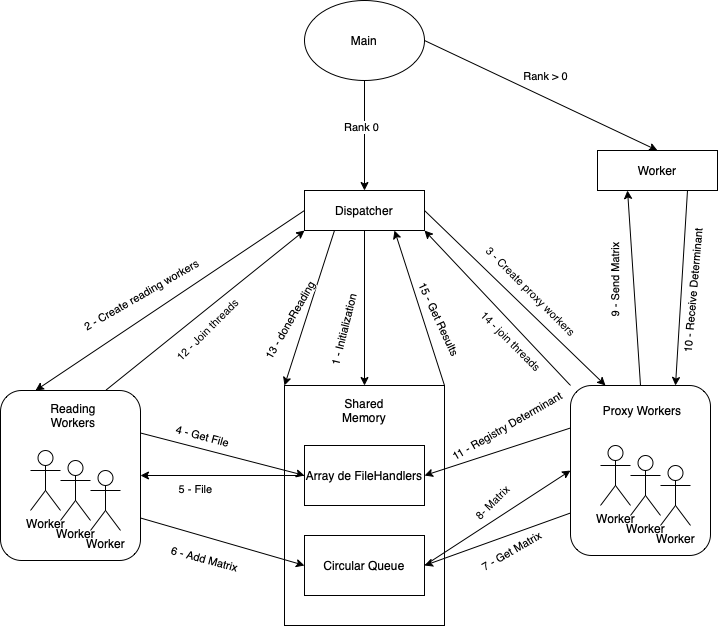

The diagram above was exported from draw.io. Its source (the exported page's mxGraphModel, read from the mxfile embedded in the PNG):
<mxGraphModel dx="2001" dy="1778" grid="1" gridSize="10" guides="1" tooltips="1" connect="1" arrows="1" fold="1" page="1" pageScale="1" pageWidth="827" pageHeight="1169" math="0" shadow="0">
  <root>
    <mxCell id="0" />
    <mxCell id="1" parent="0" />
    <mxCell id="8pU5ChQ9JVwm0EyKaXdT-3" value="" style="rounded=1;whiteSpace=wrap;html=1;" parent="1" vertex="1">
      <mxGeometry x="560" y="345" width="140" height="170" as="geometry" />
    </mxCell>
    <mxCell id="8pU5ChQ9JVwm0EyKaXdT-4" value="Worker" style="shape=umlActor;verticalLabelPosition=bottom;verticalAlign=top;html=1;outlineConnect=0;" parent="1" vertex="1">
      <mxGeometry x="590" y="405" width="30" height="60" as="geometry" />
    </mxCell>
    <mxCell id="8pU5ChQ9JVwm0EyKaXdT-5" value="Worker" style="shape=umlActor;verticalLabelPosition=bottom;verticalAlign=top;html=1;outlineConnect=0;" parent="1" vertex="1">
      <mxGeometry x="620" y="415" width="30" height="60" as="geometry" />
    </mxCell>
    <mxCell id="8pU5ChQ9JVwm0EyKaXdT-6" value="Worker" style="shape=umlActor;verticalLabelPosition=bottom;verticalAlign=top;html=1;outlineConnect=0;" parent="1" vertex="1">
      <mxGeometry x="650" y="425" width="30" height="60" as="geometry" />
    </mxCell>
    <mxCell id="8pU5ChQ9JVwm0EyKaXdT-8" value="Proxy Workers" style="text;html=1;strokeColor=none;fillColor=none;align=center;verticalAlign=middle;whiteSpace=wrap;rounded=0;" parent="1" vertex="1">
      <mxGeometry x="587" y="355" width="90" height="30" as="geometry" />
    </mxCell>
    <mxCell id="8pU5ChQ9JVwm0EyKaXdT-9" value="" style="rounded=1;whiteSpace=wrap;html=1;" parent="1" vertex="1">
      <mxGeometry x="-10" y="350" width="140" height="170" as="geometry" />
    </mxCell>
    <mxCell id="8pU5ChQ9JVwm0EyKaXdT-10" value="Worker" style="shape=umlActor;verticalLabelPosition=bottom;verticalAlign=top;html=1;outlineConnect=0;" parent="1" vertex="1">
      <mxGeometry x="20" y="410" width="30" height="60" as="geometry" />
    </mxCell>
    <mxCell id="8pU5ChQ9JVwm0EyKaXdT-11" value="Worker" style="shape=umlActor;verticalLabelPosition=bottom;verticalAlign=top;html=1;outlineConnect=0;" parent="1" vertex="1">
      <mxGeometry x="50" y="420" width="30" height="60" as="geometry" />
    </mxCell>
    <mxCell id="8pU5ChQ9JVwm0EyKaXdT-12" value="Worker" style="shape=umlActor;verticalLabelPosition=bottom;verticalAlign=top;html=1;outlineConnect=0;" parent="1" vertex="1">
      <mxGeometry x="80" y="430" width="30" height="60" as="geometry" />
    </mxCell>
    <mxCell id="8pU5ChQ9JVwm0EyKaXdT-13" value="Reading Workers" style="text;html=1;strokeColor=none;fillColor=none;align=center;verticalAlign=middle;whiteSpace=wrap;rounded=0;" parent="1" vertex="1">
      <mxGeometry x="18" y="360" width="90" height="30" as="geometry" />
    </mxCell>
    <mxCell id="8pU5ChQ9JVwm0EyKaXdT-14" value="Main" style="ellipse;whiteSpace=wrap;html=1;" parent="1" vertex="1">
      <mxGeometry x="294" y="-40" width="120" height="80" as="geometry" />
    </mxCell>
    <mxCell id="8pU5ChQ9JVwm0EyKaXdT-17" value="" style="rounded=0;whiteSpace=wrap;html=1;" parent="1" vertex="1">
      <mxGeometry x="274" y="345" width="160" height="240" as="geometry" />
    </mxCell>
    <mxCell id="8pU5ChQ9JVwm0EyKaXdT-18" value="Shared Memory" style="text;html=1;strokeColor=none;fillColor=none;align=center;verticalAlign=middle;whiteSpace=wrap;rounded=0;" parent="1" vertex="1">
      <mxGeometry x="324" y="355" width="60" height="30" as="geometry" />
    </mxCell>
    <mxCell id="8pU5ChQ9JVwm0EyKaXdT-19" value="Circular Queue" style="rounded=0;whiteSpace=wrap;html=1;" parent="1" vertex="1">
      <mxGeometry x="294" y="495" width="120" height="60" as="geometry" />
    </mxCell>
    <mxCell id="8pU5ChQ9JVwm0EyKaXdT-20" value="Array de FileHandlers" style="rounded=0;whiteSpace=wrap;html=1;" parent="1" vertex="1">
      <mxGeometry x="294" y="405" width="120" height="60" as="geometry" />
    </mxCell>
    <mxCell id="8pU5ChQ9JVwm0EyKaXdT-21" value="" style="endArrow=classic;html=1;rounded=0;entryX=0.5;entryY=0;entryDx=0;entryDy=0;exitX=0.5;exitY=1;exitDx=0;exitDy=0;" parent="1" source="LgfUehgyXQbKPkZjg6h8-36" target="8pU5ChQ9JVwm0EyKaXdT-17" edge="1">
      <mxGeometry x="0.9" y="-58" width="50" height="50" relative="1" as="geometry">
        <mxPoint x="320" y="150" as="sourcePoint" />
        <mxPoint x="360" y="270" as="targetPoint" />
        <mxPoint as="offset" />
      </mxGeometry>
    </mxCell>
    <mxCell id="8pU5ChQ9JVwm0EyKaXdT-42" value="1 - Initialization" style="edgeLabel;html=1;align=center;verticalAlign=middle;resizable=0;points=[];rotation=-76;" parent="8pU5ChQ9JVwm0EyKaXdT-21" vertex="1" connectable="0">
      <mxGeometry x="0.06" y="1" relative="1" as="geometry">
        <mxPoint x="-22" y="18" as="offset" />
      </mxGeometry>
    </mxCell>
    <mxCell id="8pU5ChQ9JVwm0EyKaXdT-23" value="" style="endArrow=classic;html=1;rounded=0;entryX=0.25;entryY=0;entryDx=0;entryDy=0;exitX=1;exitY=0.5;exitDx=0;exitDy=0;" parent="1" source="LgfUehgyXQbKPkZjg6h8-36" target="8pU5ChQ9JVwm0EyKaXdT-3" edge="1">
      <mxGeometry width="50" height="50" relative="1" as="geometry">
        <mxPoint x="540" y="190" as="sourcePoint" />
        <mxPoint x="550" y="200" as="targetPoint" />
      </mxGeometry>
    </mxCell>
    <mxCell id="8pU5ChQ9JVwm0EyKaXdT-26" value="3 - Create proxy workers" style="edgeLabel;html=1;align=center;verticalAlign=middle;resizable=0;points=[];rotation=45;" parent="8pU5ChQ9JVwm0EyKaXdT-23" vertex="1" connectable="0">
      <mxGeometry x="-0.1787" y="1" relative="1" as="geometry">
        <mxPoint x="31" y="9" as="offset" />
      </mxGeometry>
    </mxCell>
    <mxCell id="8pU5ChQ9JVwm0EyKaXdT-24" value="" style="endArrow=classic;html=1;rounded=0;entryX=0.25;entryY=0;entryDx=0;entryDy=0;exitX=0;exitY=0.5;exitDx=0;exitDy=0;" parent="1" source="LgfUehgyXQbKPkZjg6h8-36" target="8pU5ChQ9JVwm0EyKaXdT-9" edge="1">
      <mxGeometry width="50" height="50" relative="1" as="geometry">
        <mxPoint x="280" y="170" as="sourcePoint" />
        <mxPoint x="270" y="190" as="targetPoint" />
      </mxGeometry>
    </mxCell>
    <mxCell id="8pU5ChQ9JVwm0EyKaXdT-25" value="2 - Create reading workers" style="edgeLabel;html=1;align=center;verticalAlign=middle;resizable=0;points=[];rotation=-30;" parent="8pU5ChQ9JVwm0EyKaXdT-24" vertex="1" connectable="0">
      <mxGeometry x="0.0099" relative="1" as="geometry">
        <mxPoint x="-28" y="-6" as="offset" />
      </mxGeometry>
    </mxCell>
    <mxCell id="8pU5ChQ9JVwm0EyKaXdT-27" value="" style="endArrow=classic;html=1;rounded=0;exitX=1;exitY=0.25;exitDx=0;exitDy=0;entryX=0;entryY=0.5;entryDx=0;entryDy=0;" parent="1" source="8pU5ChQ9JVwm0EyKaXdT-9" target="8pU5ChQ9JVwm0EyKaXdT-20" edge="1">
      <mxGeometry width="50" height="50" relative="1" as="geometry">
        <mxPoint x="200" y="350" as="sourcePoint" />
        <mxPoint x="250" y="300" as="targetPoint" />
      </mxGeometry>
    </mxCell>
    <mxCell id="8pU5ChQ9JVwm0EyKaXdT-29" value="4 - Get File" style="edgeLabel;html=1;align=center;verticalAlign=middle;resizable=0;points=[];rotation=15;" parent="8pU5ChQ9JVwm0EyKaXdT-27" vertex="1" connectable="0">
      <mxGeometry x="-0.1181" y="-4" relative="1" as="geometry">
        <mxPoint x="-9" y="-20" as="offset" />
      </mxGeometry>
    </mxCell>
    <mxCell id="8pU5ChQ9JVwm0EyKaXdT-30" value="" style="endArrow=classic;html=1;rounded=0;entryX=1;entryY=0.5;entryDx=0;entryDy=0;exitX=0;exitY=0.5;exitDx=0;exitDy=0;" parent="1" source="8pU5ChQ9JVwm0EyKaXdT-20" target="8pU5ChQ9JVwm0EyKaXdT-9" edge="1">
      <mxGeometry width="50" height="50" relative="1" as="geometry">
        <mxPoint x="160" y="540" as="sourcePoint" />
        <mxPoint x="210" y="490" as="targetPoint" />
      </mxGeometry>
    </mxCell>
    <mxCell id="8pU5ChQ9JVwm0EyKaXdT-31" value="5 - File" style="edgeLabel;html=1;align=center;verticalAlign=middle;resizable=0;points=[];" parent="8pU5ChQ9JVwm0EyKaXdT-30" vertex="1" connectable="0">
      <mxGeometry x="0.2258" y="-3" relative="1" as="geometry">
        <mxPoint x="-10" y="16" as="offset" />
      </mxGeometry>
    </mxCell>
    <mxCell id="8pU5ChQ9JVwm0EyKaXdT-32" value="" style="endArrow=classic;html=1;rounded=0;exitX=1;exitY=0.75;exitDx=0;exitDy=0;entryX=0;entryY=0.5;entryDx=0;entryDy=0;" parent="1" source="8pU5ChQ9JVwm0EyKaXdT-9" target="8pU5ChQ9JVwm0EyKaXdT-19" edge="1">
      <mxGeometry width="50" height="50" relative="1" as="geometry">
        <mxPoint x="570" y="500" as="sourcePoint" />
        <mxPoint x="620" y="450" as="targetPoint" />
      </mxGeometry>
    </mxCell>
    <mxCell id="8pU5ChQ9JVwm0EyKaXdT-33" value="6 - Add Matrix" style="edgeLabel;html=1;align=center;verticalAlign=middle;resizable=0;points=[];rotation=15;" parent="8pU5ChQ9JVwm0EyKaXdT-32" vertex="1" connectable="0">
      <mxGeometry x="-0.2292" y="-1" relative="1" as="geometry">
        <mxPoint x="1" y="21" as="offset" />
      </mxGeometry>
    </mxCell>
    <mxCell id="8pU5ChQ9JVwm0EyKaXdT-34" value="" style="endArrow=classic;html=1;rounded=0;entryX=1;entryY=0.5;entryDx=0;entryDy=0;exitX=0;exitY=0.75;exitDx=0;exitDy=0;" parent="1" source="8pU5ChQ9JVwm0EyKaXdT-3" target="8pU5ChQ9JVwm0EyKaXdT-19" edge="1">
      <mxGeometry width="50" height="50" relative="1" as="geometry">
        <mxPoint x="640" y="460" as="sourcePoint" />
        <mxPoint x="540" y="420" as="targetPoint" />
      </mxGeometry>
    </mxCell>
    <mxCell id="8pU5ChQ9JVwm0EyKaXdT-35" value="7 - Get Matrix" style="edgeLabel;html=1;align=center;verticalAlign=middle;resizable=0;points=[];rotation=-30;" parent="8pU5ChQ9JVwm0EyKaXdT-34" vertex="1" connectable="0">
      <mxGeometry x="-0.3426" relative="1" as="geometry">
        <mxPoint x="-12" y="21" as="offset" />
      </mxGeometry>
    </mxCell>
    <mxCell id="8pU5ChQ9JVwm0EyKaXdT-36" value="" style="endArrow=classic;html=1;rounded=0;exitX=1;exitY=0.5;exitDx=0;exitDy=0;entryX=0;entryY=0.5;entryDx=0;entryDy=0;" parent="1" source="8pU5ChQ9JVwm0EyKaXdT-19" target="8pU5ChQ9JVwm0EyKaXdT-3" edge="1">
      <mxGeometry width="50" height="50" relative="1" as="geometry">
        <mxPoint x="560" y="530" as="sourcePoint" />
        <mxPoint x="610" y="480" as="targetPoint" />
      </mxGeometry>
    </mxCell>
    <mxCell id="8pU5ChQ9JVwm0EyKaXdT-38" value="8- Matrix" style="edgeLabel;html=1;align=center;verticalAlign=middle;resizable=0;points=[];rotation=-45;" parent="8pU5ChQ9JVwm0EyKaXdT-36" vertex="1" connectable="0">
      <mxGeometry x="0.232" relative="1" as="geometry">
        <mxPoint x="-23" y="-4" as="offset" />
      </mxGeometry>
    </mxCell>
    <mxCell id="8pU5ChQ9JVwm0EyKaXdT-40" value="" style="endArrow=classic;html=1;rounded=0;exitX=0;exitY=0.25;exitDx=0;exitDy=0;entryX=1;entryY=0.5;entryDx=0;entryDy=0;" parent="1" source="8pU5ChQ9JVwm0EyKaXdT-3" target="8pU5ChQ9JVwm0EyKaXdT-20" edge="1">
      <mxGeometry width="50" height="50" relative="1" as="geometry">
        <mxPoint x="500" y="350" as="sourcePoint" />
        <mxPoint x="550" y="300" as="targetPoint" />
      </mxGeometry>
    </mxCell>
    <mxCell id="8pU5ChQ9JVwm0EyKaXdT-41" value="11 - Registry Determinant" style="edgeLabel;html=1;align=center;verticalAlign=middle;resizable=0;points=[];rotation=-30;" parent="8pU5ChQ9JVwm0EyKaXdT-40" vertex="1" connectable="0">
      <mxGeometry x="0.0436" relative="1" as="geometry">
        <mxPoint x="12" y="-26" as="offset" />
      </mxGeometry>
    </mxCell>
    <mxCell id="8pU5ChQ9JVwm0EyKaXdT-43" value="" style="endArrow=classic;html=1;rounded=0;exitX=1;exitY=0;exitDx=0;exitDy=0;entryX=0.75;entryY=1;entryDx=0;entryDy=0;" parent="1" source="8pU5ChQ9JVwm0EyKaXdT-17" target="LgfUehgyXQbKPkZjg6h8-36" edge="1">
      <mxGeometry width="50" height="50" relative="1" as="geometry">
        <mxPoint x="610" y="140" as="sourcePoint" />
        <mxPoint x="660" y="90" as="targetPoint" />
      </mxGeometry>
    </mxCell>
    <mxCell id="8pU5ChQ9JVwm0EyKaXdT-44" value="15 - Get Results" style="edgeLabel;html=1;align=center;verticalAlign=middle;resizable=0;points=[];rotation=65;" parent="8pU5ChQ9JVwm0EyKaXdT-43" vertex="1" connectable="0">
      <mxGeometry x="0.01" y="-1" relative="1" as="geometry">
        <mxPoint x="19" y="12" as="offset" />
      </mxGeometry>
    </mxCell>
    <mxCell id="8pU5ChQ9JVwm0EyKaXdT-45" value="" style="endArrow=classic;html=1;rounded=0;exitX=0.75;exitY=0;exitDx=0;exitDy=0;entryX=0;entryY=1;entryDx=0;entryDy=0;" parent="1" source="8pU5ChQ9JVwm0EyKaXdT-9" target="LgfUehgyXQbKPkZjg6h8-36" edge="1">
      <mxGeometry width="50" height="50" relative="1" as="geometry">
        <mxPoint x="160" y="170" as="sourcePoint" />
        <mxPoint x="360" y="220" as="targetPoint" />
      </mxGeometry>
    </mxCell>
    <mxCell id="8pU5ChQ9JVwm0EyKaXdT-46" value="12 - Join threads" style="edgeLabel;html=1;align=center;verticalAlign=middle;resizable=0;points=[];rotation=-45;" parent="8pU5ChQ9JVwm0EyKaXdT-45" vertex="1" connectable="0">
      <mxGeometry x="-0.0548" y="-1" relative="1" as="geometry">
        <mxPoint x="6" y="15" as="offset" />
      </mxGeometry>
    </mxCell>
    <mxCell id="8pU5ChQ9JVwm0EyKaXdT-47" value="" style="endArrow=classic;html=1;rounded=0;exitX=0.5;exitY=0;exitDx=0;exitDy=0;entryX=0.25;entryY=1;entryDx=0;entryDy=0;" parent="1" source="8pU5ChQ9JVwm0EyKaXdT-3" target="LgfUehgyXQbKPkZjg6h8-37" edge="1">
      <mxGeometry width="50" height="50" relative="1" as="geometry">
        <mxPoint x="550" y="190" as="sourcePoint" />
        <mxPoint x="600" y="140" as="targetPoint" />
      </mxGeometry>
    </mxCell>
    <mxCell id="8pU5ChQ9JVwm0EyKaXdT-48" value="9 - Send Matrix" style="edgeLabel;html=1;align=center;verticalAlign=middle;resizable=0;points=[];rotation=-90;" parent="8pU5ChQ9JVwm0EyKaXdT-47" vertex="1" connectable="0">
      <mxGeometry x="-0.1247" y="1" relative="1" as="geometry">
        <mxPoint x="-19" y="-19" as="offset" />
      </mxGeometry>
    </mxCell>
    <mxCell id="8pU5ChQ9JVwm0EyKaXdT-49" value="" style="endArrow=classic;html=1;rounded=0;entryX=0;entryY=0;entryDx=0;entryDy=0;exitX=0.25;exitY=1;exitDx=0;exitDy=0;" parent="1" edge="1" target="8pU5ChQ9JVwm0EyKaXdT-17" source="LgfUehgyXQbKPkZjg6h8-36">
      <mxGeometry width="50" height="50" relative="1" as="geometry">
        <mxPoint x="350" y="210" as="sourcePoint" />
        <mxPoint x="270" y="280" as="targetPoint" />
      </mxGeometry>
    </mxCell>
    <mxCell id="8pU5ChQ9JVwm0EyKaXdT-50" value="13 - doneReading" style="edgeLabel;html=1;align=center;verticalAlign=middle;resizable=0;points=[];rotation=-60;" parent="8pU5ChQ9JVwm0EyKaXdT-49" vertex="1" connectable="0">
      <mxGeometry x="0.425" y="-1" relative="1" as="geometry">
        <mxPoint x="-8" y="-20" as="offset" />
      </mxGeometry>
    </mxCell>
    <mxCell id="LgfUehgyXQbKPkZjg6h8-36" value="Dispatcher" style="rounded=0;whiteSpace=wrap;html=1;" vertex="1" parent="1">
      <mxGeometry x="294" y="150" width="120" height="40" as="geometry" />
    </mxCell>
    <mxCell id="LgfUehgyXQbKPkZjg6h8-37" value="Worker" style="rounded=0;whiteSpace=wrap;html=1;" vertex="1" parent="1">
      <mxGeometry x="587" y="110" width="120" height="40" as="geometry" />
    </mxCell>
    <mxCell id="LgfUehgyXQbKPkZjg6h8-38" value="" style="endArrow=classic;html=1;rounded=0;exitX=0.5;exitY=1;exitDx=0;exitDy=0;entryX=0.5;entryY=0;entryDx=0;entryDy=0;" edge="1" parent="1" source="8pU5ChQ9JVwm0EyKaXdT-14" target="LgfUehgyXQbKPkZjg6h8-36">
      <mxGeometry width="50" height="50" relative="1" as="geometry">
        <mxPoint x="220" y="90" as="sourcePoint" />
        <mxPoint x="260" y="40" as="targetPoint" />
      </mxGeometry>
    </mxCell>
    <mxCell id="LgfUehgyXQbKPkZjg6h8-41" value="Rank 0" style="edgeLabel;html=1;align=center;verticalAlign=middle;resizable=0;points=[];" vertex="1" connectable="0" parent="LgfUehgyXQbKPkZjg6h8-38">
      <mxGeometry x="0.0631" y="-4" relative="1" as="geometry">
        <mxPoint y="-12" as="offset" />
      </mxGeometry>
    </mxCell>
    <mxCell id="LgfUehgyXQbKPkZjg6h8-39" value="" style="endArrow=classic;html=1;rounded=0;exitX=1;exitY=0.5;exitDx=0;exitDy=0;entryX=0.5;entryY=0;entryDx=0;entryDy=0;" edge="1" parent="1" source="8pU5ChQ9JVwm0EyKaXdT-14" target="LgfUehgyXQbKPkZjg6h8-37">
      <mxGeometry width="50" height="50" relative="1" as="geometry">
        <mxPoint x="349.9999999999957" y="100" as="sourcePoint" />
        <mxPoint x="119.99999999999977" y="120" as="targetPoint" />
      </mxGeometry>
    </mxCell>
    <mxCell id="LgfUehgyXQbKPkZjg6h8-40" value="Rank &amp;gt; 0" style="edgeLabel;html=1;align=center;verticalAlign=middle;resizable=0;points=[];" vertex="1" connectable="0" parent="LgfUehgyXQbKPkZjg6h8-39">
      <mxGeometry x="-0.0941" y="1" relative="1" as="geometry">
        <mxPoint x="15" y="-13" as="offset" />
      </mxGeometry>
    </mxCell>
    <mxCell id="LgfUehgyXQbKPkZjg6h8-42" value="" style="endArrow=classic;html=1;rounded=0;exitX=0.75;exitY=1;exitDx=0;exitDy=0;entryX=0.75;entryY=0;entryDx=0;entryDy=0;" edge="1" parent="1" source="LgfUehgyXQbKPkZjg6h8-37" target="8pU5ChQ9JVwm0EyKaXdT-3">
      <mxGeometry width="50" height="50" relative="1" as="geometry">
        <mxPoint x="640" y="355" as="sourcePoint" />
        <mxPoint x="680" y="320" as="targetPoint" />
      </mxGeometry>
    </mxCell>
    <mxCell id="LgfUehgyXQbKPkZjg6h8-43" value="10 - Receive Determinant" style="edgeLabel;html=1;align=center;verticalAlign=middle;resizable=0;points=[];rotation=-85;" vertex="1" connectable="0" parent="LgfUehgyXQbKPkZjg6h8-42">
      <mxGeometry x="-0.1247" y="1" relative="1" as="geometry">
        <mxPoint x="10" y="15" as="offset" />
      </mxGeometry>
    </mxCell>
    <mxCell id="LgfUehgyXQbKPkZjg6h8-44" value="" style="endArrow=classic;html=1;rounded=0;exitX=0;exitY=0;exitDx=0;exitDy=0;entryX=1;entryY=1;entryDx=0;entryDy=0;" edge="1" parent="1" source="8pU5ChQ9JVwm0EyKaXdT-3" target="LgfUehgyXQbKPkZjg6h8-36">
      <mxGeometry width="50" height="50" relative="1" as="geometry">
        <mxPoint x="500" y="130" as="sourcePoint" />
        <mxPoint x="550" y="80" as="targetPoint" />
      </mxGeometry>
    </mxCell>
    <mxCell id="LgfUehgyXQbKPkZjg6h8-45" value="14 - join threads" style="edgeLabel;html=1;align=center;verticalAlign=middle;resizable=0;points=[];rotation=45;" vertex="1" connectable="0" parent="LgfUehgyXQbKPkZjg6h8-44">
      <mxGeometry x="-0.3947" y="-1" relative="1" as="geometry">
        <mxPoint x="-16" y="3" as="offset" />
      </mxGeometry>
    </mxCell>
  </root>
</mxGraphModel>